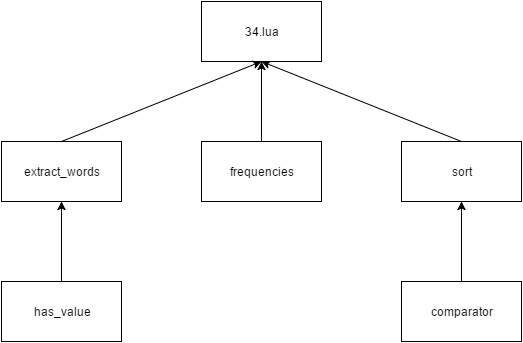

The diagram above was exported from draw.io. Its source (the exported page's mxGraphModel, read from the mxfile embedded in the PNG):
<mxGraphModel dx="1194" dy="730" grid="1" gridSize="10" guides="1" tooltips="1" connect="1" arrows="1" fold="1" page="1" pageScale="1" pageWidth="826" pageHeight="1169" background="#ffffff" math="0" shadow="0">
  <root>
    <mxCell id="0" />
    <mxCell id="1" parent="0" />
    <mxCell id="62342db19ca13246-14" value="" style="edgeStyle=none;rounded=0;html=1;jettySize=auto;orthogonalLoop=1;entryX=0.5;entryY=1;" edge="1" parent="1" source="62342db19ca13246-3" target="62342db19ca13246-9">
      <mxGeometry relative="1" as="geometry" />
    </mxCell>
    <mxCell id="62342db19ca13246-3" value="frequencies" style="whiteSpace=wrap;html=1;" vertex="1" parent="1">
      <mxGeometry x="300" y="230" width="120" height="60" as="geometry" />
    </mxCell>
    <mxCell id="62342db19ca13246-15" value="" style="edgeStyle=none;rounded=0;html=1;jettySize=auto;orthogonalLoop=1;entryX=0.5;entryY=1;exitX=0.5;exitY=0;" edge="1" parent="1" source="62342db19ca13246-4" target="62342db19ca13246-9">
      <mxGeometry relative="1" as="geometry" />
    </mxCell>
    <mxCell id="62342db19ca13246-20" value="" style="edgeStyle=none;rounded=0;html=1;jettySize=auto;orthogonalLoop=1;entryX=0.5;entryY=1;exitX=0.5;exitY=0;" edge="1" parent="1" source="62342db19ca13246-19" target="62342db19ca13246-4">
      <mxGeometry relative="1" as="geometry">
        <mxPoint x="460" y="340" as="sourcePoint" />
      </mxGeometry>
    </mxCell>
    <mxCell id="62342db19ca13246-4" value="sort" style="whiteSpace=wrap;html=1;" vertex="1" parent="1">
      <mxGeometry x="500" y="230" width="120" height="60" as="geometry" />
    </mxCell>
    <mxCell id="62342db19ca13246-19" value="comparator" style="whiteSpace=wrap;html=1;" vertex="1" parent="1">
      <mxGeometry x="500" y="370" width="120" height="60" as="geometry" />
    </mxCell>
    <mxCell id="62342db19ca13246-9" value="34.lua" style="whiteSpace=wrap;html=1;" vertex="1" parent="1">
      <mxGeometry x="300" y="90" width="120" height="60" as="geometry" />
    </mxCell>
    <mxCell id="62342db19ca13246-18" value="" style="edgeStyle=none;rounded=0;html=1;jettySize=auto;orthogonalLoop=1;entryX=0.5;entryY=1;exitX=0.5;exitY=0;" edge="1" parent="1" source="62342db19ca13246-17" target="62342db19ca13246-10">
      <mxGeometry relative="1" as="geometry">
        <mxPoint x="50" y="320" as="sourcePoint" />
      </mxGeometry>
    </mxCell>
    <mxCell id="62342db19ca13246-10" value="extract_words" style="whiteSpace=wrap;html=1;" vertex="1" parent="1">
      <mxGeometry x="100" y="230" width="120" height="60" as="geometry" />
    </mxCell>
    <mxCell id="62342db19ca13246-17" value="has_value" style="whiteSpace=wrap;html=1;" vertex="1" parent="1">
      <mxGeometry x="100" y="370" width="120" height="60" as="geometry" />
    </mxCell>
    <mxCell id="62342db19ca13246-12" value="" style="endArrow=classic;html=1;exitX=0.5;exitY=0;entryX=0.5;entryY=1;" edge="1" parent="1" source="62342db19ca13246-10" target="62342db19ca13246-9">
      <mxGeometry width="50" height="50" relative="1" as="geometry">
        <mxPoint x="330" y="205" as="sourcePoint" />
        <mxPoint x="350" y="210" as="targetPoint" />
      </mxGeometry>
    </mxCell>
  </root>
</mxGraphModel>